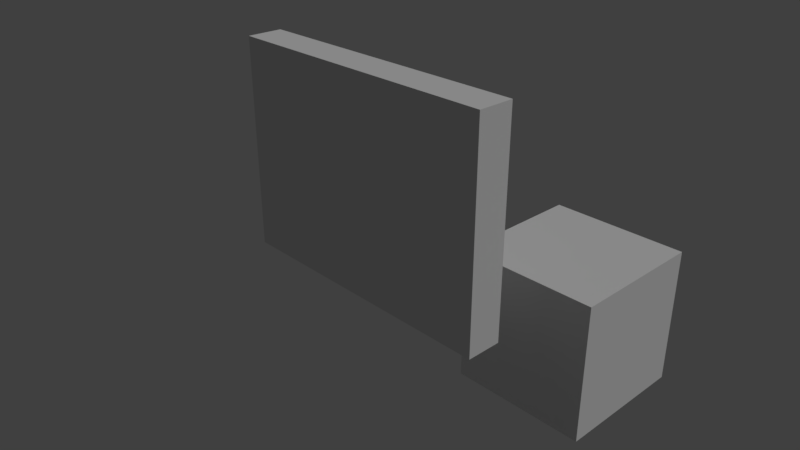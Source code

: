 # Source: Practica11.blend  (saved by Blender 2.79.0; exported with 4.5.12 LTS)
import bpy
from mathutils import Matrix  # noqa: F401  (used for matrix-valued properties, if any)

bpy.ops.wm.read_factory_settings(use_empty=True)
scene = bpy.context.scene
scene.name = 'Scene'

# ---- collections
col_collection_1 = bpy.data.collections.new('Collection 1'); scene.collection.children.link(col_collection_1)

# ---- materials (node trees are filled in below, after node groups)
mat_pared3 = bpy.data.materials.new('Pared3')
mat_pared3.alpha_threshold = 0.0
mat_pared3.use_transparent_shadow = False
mat_pared3.roughness = 0.5
mat_pared2 = bpy.data.materials.new('Pared2')
mat_pared2.alpha_threshold = 0.0
mat_pared2.use_transparent_shadow = False
mat_pared2.roughness = 0.5
mat_pared1 = bpy.data.materials.new('Pared1')
mat_pared1.alpha_threshold = 0.0
mat_pared1.use_transparent_shadow = False
mat_pared1.roughness = 0.5
mat_pared1.line_color = (0.0, 0.0, 0.0, 1.0)

# ---- material node trees

# ---- world
world_world = bpy.data.worlds.new('World'); scene.world = world_world
world_world.color = (0.05088, 0.05088, 0.05088)
world_world.use_sun_shadow = False
world_world.sun_shadow_jitter_overblur = 0.0
world_world.cycles.sampling_method = 'MANUAL'

# ---- cameras
cam_camera = bpy.data.cameras.new('Camera')
cam_camera.clip_end = 100.0
cam_camera.lens = 35.0
cam_camera.sensor_width = 32.0
cam_camera.sensor_height = 18.0
cam_camera.ortho_scale = 7.314
cam_camera.dof.focus_distance = 0.0
cam_camera.dof.aperture_fstop = 128.0

# ---- lights
light_lamp = bpy.data.lights.new('Lamp', 'SUN')
light_lamp.transmission_factor = 0.0
light_lamp.cutoff_distance = 30.0
light_lamp.angle = 0.1993
light_lamp.energy = 1.0
light_lamp.shadow_buffer_clip_start = 1.001
light_lamp.shadow_soft_size = 0.1
light_lamp.shadow_cascade_max_distance = 1000.0

# ---- meshes
me_cube_003 = bpy.data.meshes.new('Cube.003')
me_cube_003.from_pydata([(-1.0, -1.0, -1.0), (-1.0, -1.0, 1.0), (-1.0, 1.0, -1.0), (-1.0, 1.0, 1.0), (1.0, -1.0, -1.0), (1.0, -1.0, 1.0), (1.0, 1.0, -1.0), (1.0, 1.0, 1.0)], [], [(0, 1, 3, 2), (2, 3, 7, 6), (6, 7, 5, 4), (4, 5, 1, 0), (2, 6, 4, 0), (7, 3, 1, 5)])
me_cube_003.use_remesh_preserve_volume = False
me_cube_003.use_remesh_preserve_attributes = False
me_cube_003.use_mirror_vertex_groups = False
me_cube_003.update()
me_cube_002 = bpy.data.meshes.new('Cube.002')
me_cube_002.from_pydata([(-1.0, -1.0, -1.0), (-1.0, -1.0, 1.0), (-1.0, 1.0, -1.0), (-1.0, 1.0, 1.0), (1.0, -1.0, -1.0), (1.0, -1.0, 1.0), (1.0, 1.0, -1.0), (1.0, 1.0, 1.0)], [], [(0, 1, 3, 2), (2, 3, 7, 6), (6, 7, 5, 4), (4, 5, 1, 0), (2, 6, 4, 0), (7, 3, 1, 5)])
_uv = me_cube_002.uv_layers.new(name='UVMap')
_uv.uv.foreach_set('vector', [1.0, 0.6782, 1.0, 1.011, 0.6674, 1.011, 0.6674, 0.6782, 0.9997, 0.6743, 0.9997, 1.001, 0.6733, 1.001, 0.6733, 0.6742, 1.0, 0.6741, 1.0, 1.007, 0.6674, 1.007, 0.6674, 0.6741, 1.004, 0.6741, 1.004, 1.007, 0.6714, 1.007, 0.6714, 0.6741, 0.9998, 1.005, 0.6669, 1.005, 0.6669, 0.6724, 0.9998, 0.6724, 0.9989, 1.003, 0.666, 1.003, 0.666, 0.6701, 0.9989, 0.6701])
me_cube_002.materials.append(mat_pared3)
me_cube_002.use_remesh_preserve_volume = False
me_cube_002.use_remesh_preserve_attributes = False
me_cube_002.use_mirror_vertex_groups = False
me_cube_002.update()
me_cube_001 = bpy.data.meshes.new('Cube.001')
me_cube_001.from_pydata([(-1.0, -1.0, -1.0), (-1.0, -1.0, 1.0), (-1.0, 1.0, -1.0), (-1.0, 1.0, 1.0), (1.0, -1.0, -1.0), (1.0, -1.0, 1.0), (1.0, 1.0, -1.0), (1.0, 1.0, 1.0)], [], [(0, 1, 3, 2), (2, 3, 7, 6), (6, 7, 5, 4), (4, 5, 1, 0), (2, 6, 4, 0), (7, 3, 1, 5)])
_uv = me_cube_001.uv_layers.new(name='UVMap')
_uv.uv.foreach_set('vector', [0.6642, 0.666, 0.6642, 0.3331, 0.9971, 0.3331, 0.9971, 0.666, 0.6705, 0.6633, 0.6705, 0.3304, 1.003, 0.3304, 1.003, 0.6633, 1.004, 0.3299, 1.004, 0.6628, 0.6714, 0.6628, 0.6714, 0.3299, 1.0, 0.3335, 1.0, 0.6665, 0.6673, 0.6665, 0.6673, 0.3335, 1.008, 0.6597, 0.6746, 0.6597, 0.6746, 0.3268, 1.008, 0.3268, 1.004, 0.6597, 0.6714, 0.6597, 0.6714, 0.3268, 1.004, 0.3268])
me_cube_001.materials.append(mat_pared2)
me_cube_001.use_remesh_preserve_volume = False
me_cube_001.use_remesh_preserve_attributes = False
me_cube_001.use_mirror_vertex_groups = False
me_cube_001.update()
me_cube = bpy.data.meshes.new('Cube')
me_cube.from_pydata([(1.0, 1.0, -1.0), (1.0, -1.0, -1.0), (-1.0, -1.0, -1.0), (-1.0, 1.0, -1.0), (1.0, 1.0, 1.0), (1.0, -1.0, 1.0), (-1.0, -1.0, 1.0), (-1.0, 1.0, 1.0)], [], [(0, 1, 2, 3), (4, 7, 6, 5), (0, 4, 5, 1), (1, 5, 6, 2), (2, 6, 7, 3), (4, 0, 3, 7)])
_uv = me_cube.uv_layers.new(name='Pared1')
_uv.uv.foreach_set('vector', [0.6727, 1.002, 0.3397, 1.002, 0.3397, 0.6689, 0.6727, 0.6689, 0.6643, 1.002, 0.3314, 1.002, 0.3314, 0.6689, 0.6643, 0.6689, 0.6706, 0.6679, 0.6706, 1.001, 0.3376, 1.001, 0.3376, 0.6679, 0.6706, 0.6669, 0.6706, 0.9998, 0.3376, 0.9998, 0.3376, 0.6669, 0.3356, 0.9988, 0.3356, 0.6658, 0.6685, 0.6658, 0.6685, 0.9988, 0.6727, 0.6679, 0.6727, 1.001, 0.3397, 1.001, 0.3397, 0.6679])
me_cube.materials.append(mat_pared1)
me_cube.use_remesh_preserve_volume = False
me_cube.use_remesh_preserve_attributes = False
me_cube.use_mirror_vertex_groups = False
me_cube.update()

# ---- objects
ob_cube_003 = bpy.data.objects.new('Cube.003', me_cube_003)
ob_cube_002 = bpy.data.objects.new('Cube.002', me_cube_002)
ob_cube_001 = bpy.data.objects.new('Cube.001', me_cube_001)
ob_cube = bpy.data.objects.new('Cube', me_cube)
ob_lamp = bpy.data.objects.new('Lamp', light_lamp)
ob_camera = bpy.data.objects.new('Camera', cam_camera)

# ---- transforms, parenting, visibility, modifiers, constraints
ob_cube_003.location = (1.664, 2.108, -1.078)
ob_cube_003.lineart.crease_threshold = 0.0
ob_cube_002.location = (0.0, 0.0, 2.0)
ob_cube_002.scale = (2.0, 0.25, 0.5)
ob_cube_002.lineart.crease_threshold = 0.0
ob_cube_001.location = (0.0, 0.0, 1.0)
ob_cube_001.scale = (2.0, 0.25, 0.5)
ob_cube_001.lineart.crease_threshold = 0.0
ob_cube.location = (0.0, 0.0, 0.0)
ob_cube.scale = (2.0, 0.25, 0.5)
ob_cube.lock_rotations_4d = False
ob_cube.empty_display_type = 'ARROWS'
ob_cube.lineart.crease_threshold = 0.0
ob_lamp.location = (4.076, 1.005, 5.904)
ob_lamp.rotation_euler = (0.6503, 0.05522, 1.866)
ob_lamp.lock_rotations_4d = False
ob_lamp.empty_display_type = 'ARROWS'
ob_lamp.color = (0.0, 0.0, 0.0, 0.0)
ob_lamp.lineart.crease_threshold = 0.0
ob_camera.location = (7.481, -6.508, 5.344)
ob_camera.rotation_euler = (1.109, 0.0, 0.8149)
ob_camera.lock_rotations_4d = False
ob_camera.empty_display_type = 'ARROWS'
ob_camera.color = (0.0, 0.0, 0.0, 0.0)
ob_camera.display_type = 'WIRE'
ob_camera.lineart.crease_threshold = 0.0

# ---- collection membership
col_collection_1.objects.link(ob_cube_003)
col_collection_1.objects.link(ob_cube_002)
col_collection_1.objects.link(ob_cube_001)
col_collection_1.objects.link(ob_cube)
col_collection_1.objects.link(ob_lamp)
col_collection_1.objects.link(ob_camera)

# ---- scene / render settings (as saved in the file)
scene.camera = ob_camera
scene.frame_start = 1; scene.frame_end = 250; scene.frame_set(1)
scene.render.engine = 'BLENDER_EEVEE_NEXT'
scene.render.resolution_percentage = 50
scene.render.dither_intensity = 0.0
scene.cycles.use_denoising = False
scene.cycles.samples = 128
scene.cycles.sampling_pattern = 'TABULATED_SOBOL'
scene.cycles.use_adaptive_sampling = False
scene.cycles.use_light_tree = False
scene.cycles.blur_glossy = 0.0
scene.cycles.sample_clamp_indirect = 0.0
scene.view_settings.view_transform = 'Standard'
bpy.context.view_layer.update()
